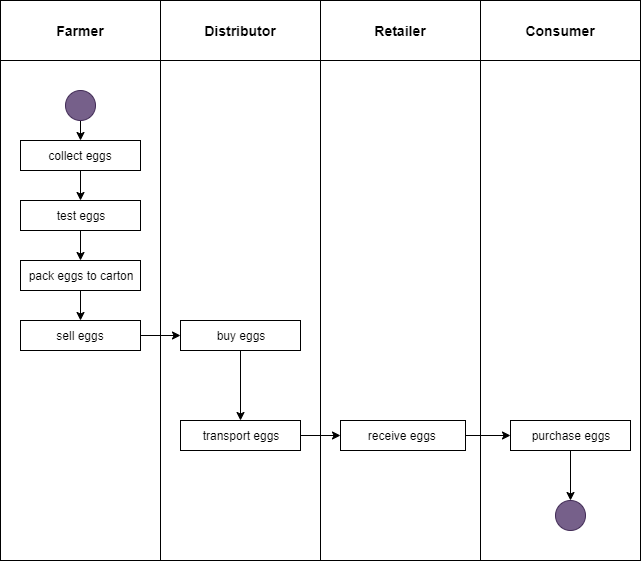

The diagram above was exported from draw.io. Its source (the exported page's mxGraphModel, read from the mxfile embedded in the PNG):
<mxGraphModel dx="1408" dy="709" grid="1" gridSize="10" guides="1" tooltips="1" connect="1" arrows="1" fold="1" page="1" pageScale="1" pageWidth="827" pageHeight="1169" math="0" shadow="0">
  <root>
    <mxCell id="0" />
    <mxCell id="1" parent="0" />
    <mxCell id="ky-Wg00isead4SYbzvBJ-18" style="edgeStyle=orthogonalEdgeStyle;rounded=0;orthogonalLoop=1;jettySize=auto;html=1;exitX=0.5;exitY=1;exitDx=0;exitDy=0;entryX=0.5;entryY=0;entryDx=0;entryDy=0;" parent="1" source="ky-Wg00isead4SYbzvBJ-1" target="ky-Wg00isead4SYbzvBJ-14" edge="1">
      <mxGeometry relative="1" as="geometry" />
    </mxCell>
    <mxCell id="ky-Wg00isead4SYbzvBJ-1" value="collect eggs" style="rounded=0;whiteSpace=wrap;html=1;" parent="1" vertex="1">
      <mxGeometry x="70" y="160" width="120" height="30" as="geometry" />
    </mxCell>
    <mxCell id="u6_lZHgeSCbRV6fZC37j-6" style="edgeStyle=orthogonalEdgeStyle;rounded=0;orthogonalLoop=1;jettySize=auto;html=1;exitX=0.5;exitY=1;exitDx=0;exitDy=0;entryX=0.5;entryY=0;entryDx=0;entryDy=0;fontSize=14;" parent="1" source="ky-Wg00isead4SYbzvBJ-6" target="u6_lZHgeSCbRV6fZC37j-4" edge="1">
      <mxGeometry relative="1" as="geometry" />
    </mxCell>
    <mxCell id="ky-Wg00isead4SYbzvBJ-6" value="buy eggs" style="rounded=0;whiteSpace=wrap;html=1;" parent="1" vertex="1">
      <mxGeometry x="230" y="340" width="120" height="30" as="geometry" />
    </mxCell>
    <mxCell id="ky-Wg00isead4SYbzvBJ-23" style="edgeStyle=orthogonalEdgeStyle;rounded=0;orthogonalLoop=1;jettySize=auto;html=1;exitX=1;exitY=0.5;exitDx=0;exitDy=0;entryX=0;entryY=0.5;entryDx=0;entryDy=0;" parent="1" source="ky-Wg00isead4SYbzvBJ-9" target="ky-Wg00isead4SYbzvBJ-11" edge="1">
      <mxGeometry relative="1" as="geometry" />
    </mxCell>
    <mxCell id="ky-Wg00isead4SYbzvBJ-9" value="receive eggs&amp;nbsp;" style="rounded=0;whiteSpace=wrap;html=1;" parent="1" vertex="1">
      <mxGeometry x="390" y="440" width="125" height="30" as="geometry" />
    </mxCell>
    <mxCell id="u6_lZHgeSCbRV6fZC37j-9" style="edgeStyle=orthogonalEdgeStyle;rounded=0;orthogonalLoop=1;jettySize=auto;html=1;exitX=0.25;exitY=1;exitDx=0;exitDy=0;fontSize=14;" parent="1" source="ky-Wg00isead4SYbzvBJ-11" edge="1">
      <mxGeometry relative="1" as="geometry">
        <mxPoint x="590" y="470" as="targetPoint" />
      </mxGeometry>
    </mxCell>
    <mxCell id="u6_lZHgeSCbRV6fZC37j-10" style="edgeStyle=orthogonalEdgeStyle;rounded=0;orthogonalLoop=1;jettySize=auto;html=1;exitX=0.5;exitY=1;exitDx=0;exitDy=0;entryX=0.5;entryY=0;entryDx=0;entryDy=0;fontSize=14;" parent="1" source="ky-Wg00isead4SYbzvBJ-11" target="ky-Wg00isead4SYbzvBJ-34" edge="1">
      <mxGeometry relative="1" as="geometry" />
    </mxCell>
    <mxCell id="ky-Wg00isead4SYbzvBJ-11" value="purchase eggs" style="rounded=0;whiteSpace=wrap;html=1;" parent="1" vertex="1">
      <mxGeometry x="560" y="440" width="120" height="30" as="geometry" />
    </mxCell>
    <mxCell id="ky-Wg00isead4SYbzvBJ-20" style="edgeStyle=orthogonalEdgeStyle;rounded=0;orthogonalLoop=1;jettySize=auto;html=1;exitX=0.5;exitY=1;exitDx=0;exitDy=0;entryX=0.5;entryY=0;entryDx=0;entryDy=0;" parent="1" source="ky-Wg00isead4SYbzvBJ-12" target="u6_lZHgeSCbRV6fZC37j-3" edge="1">
      <mxGeometry relative="1" as="geometry">
        <mxPoint x="130" y="340" as="targetPoint" />
      </mxGeometry>
    </mxCell>
    <mxCell id="ky-Wg00isead4SYbzvBJ-12" value="pack eggs to carton" style="rounded=0;whiteSpace=wrap;html=1;" parent="1" vertex="1">
      <mxGeometry x="70" y="280" width="120" height="30" as="geometry" />
    </mxCell>
    <mxCell id="ky-Wg00isead4SYbzvBJ-19" style="edgeStyle=orthogonalEdgeStyle;rounded=0;orthogonalLoop=1;jettySize=auto;html=1;exitX=0.5;exitY=1;exitDx=0;exitDy=0;entryX=0.5;entryY=0;entryDx=0;entryDy=0;" parent="1" source="ky-Wg00isead4SYbzvBJ-14" target="ky-Wg00isead4SYbzvBJ-12" edge="1">
      <mxGeometry relative="1" as="geometry" />
    </mxCell>
    <mxCell id="ky-Wg00isead4SYbzvBJ-14" value="test eggs" style="rounded=0;whiteSpace=wrap;html=1;" parent="1" vertex="1">
      <mxGeometry x="70" y="220" width="120" height="30" as="geometry" />
    </mxCell>
    <mxCell id="ky-Wg00isead4SYbzvBJ-36" style="edgeStyle=orthogonalEdgeStyle;rounded=0;orthogonalLoop=1;jettySize=auto;html=1;exitX=0.5;exitY=1;exitDx=0;exitDy=0;entryX=0.5;entryY=0;entryDx=0;entryDy=0;" parent="1" source="ky-Wg00isead4SYbzvBJ-31" target="ky-Wg00isead4SYbzvBJ-1" edge="1">
      <mxGeometry relative="1" as="geometry" />
    </mxCell>
    <mxCell id="ky-Wg00isead4SYbzvBJ-31" value="" style="ellipse;whiteSpace=wrap;html=1;aspect=fixed;fillColor=#76608a;strokeColor=#432D57;fontColor=#ffffff;" parent="1" vertex="1">
      <mxGeometry x="115" y="110" width="30" height="30" as="geometry" />
    </mxCell>
    <mxCell id="ky-Wg00isead4SYbzvBJ-34" value="" style="ellipse;whiteSpace=wrap;html=1;aspect=fixed;fillColor=#76608a;strokeColor=#432D57;fontColor=#ffffff;" parent="1" vertex="1">
      <mxGeometry x="605" y="520" width="30" height="30" as="geometry" />
    </mxCell>
    <mxCell id="ky-Wg00isead4SYbzvBJ-43" value="" style="rounded=0;whiteSpace=wrap;html=1;fillColor=none;" parent="1" vertex="1">
      <mxGeometry x="50" y="80" width="160" height="500" as="geometry" />
    </mxCell>
    <mxCell id="ky-Wg00isead4SYbzvBJ-45" value="" style="rounded=0;whiteSpace=wrap;html=1;fillColor=none;" parent="1" vertex="1">
      <mxGeometry x="210" y="80" width="160" height="500" as="geometry" />
    </mxCell>
    <mxCell id="ky-Wg00isead4SYbzvBJ-48" value="Farmer" style="rounded=0;whiteSpace=wrap;html=1;fillColor=none;fontSize=14;fontStyle=1" parent="1" vertex="1">
      <mxGeometry x="50" y="20" width="160" height="60" as="geometry" />
    </mxCell>
    <mxCell id="ky-Wg00isead4SYbzvBJ-50" value="Distributor" style="rounded=0;whiteSpace=wrap;html=1;fillColor=none;fontSize=14;fontStyle=1" parent="1" vertex="1">
      <mxGeometry x="210" y="20" width="160" height="60" as="geometry" />
    </mxCell>
    <mxCell id="ky-Wg00isead4SYbzvBJ-51" value="Retailer" style="rounded=0;whiteSpace=wrap;html=1;fillColor=none;fontSize=14;fontStyle=1" parent="1" vertex="1">
      <mxGeometry x="370" y="20" width="160" height="60" as="geometry" />
    </mxCell>
    <mxCell id="ky-Wg00isead4SYbzvBJ-52" value="Consumer" style="rounded=0;whiteSpace=wrap;html=1;fillColor=none;fontSize=14;fontStyle=1" parent="1" vertex="1">
      <mxGeometry x="530" y="20" width="160" height="60" as="geometry" />
    </mxCell>
    <mxCell id="u6_lZHgeSCbRV6fZC37j-5" style="edgeStyle=orthogonalEdgeStyle;rounded=0;orthogonalLoop=1;jettySize=auto;html=1;exitX=1;exitY=0.5;exitDx=0;exitDy=0;fontSize=14;" parent="1" source="u6_lZHgeSCbRV6fZC37j-3" target="ky-Wg00isead4SYbzvBJ-6" edge="1">
      <mxGeometry relative="1" as="geometry" />
    </mxCell>
    <mxCell id="u6_lZHgeSCbRV6fZC37j-3" value="sell eggs" style="rounded=0;whiteSpace=wrap;html=1;" parent="1" vertex="1">
      <mxGeometry x="70" y="340" width="120" height="30" as="geometry" />
    </mxCell>
    <mxCell id="u6_lZHgeSCbRV6fZC37j-7" style="edgeStyle=orthogonalEdgeStyle;rounded=0;orthogonalLoop=1;jettySize=auto;html=1;exitX=1;exitY=0.5;exitDx=0;exitDy=0;entryX=0;entryY=0.5;entryDx=0;entryDy=0;fontSize=14;" parent="1" source="u6_lZHgeSCbRV6fZC37j-4" target="ky-Wg00isead4SYbzvBJ-9" edge="1">
      <mxGeometry relative="1" as="geometry" />
    </mxCell>
    <mxCell id="u6_lZHgeSCbRV6fZC37j-4" value="transport eggs" style="rounded=0;whiteSpace=wrap;html=1;" parent="1" vertex="1">
      <mxGeometry x="230" y="440" width="120" height="30" as="geometry" />
    </mxCell>
    <mxCell id="u6_lZHgeSCbRV6fZC37j-11" value="" style="rounded=0;whiteSpace=wrap;html=1;fillColor=none;" parent="1" vertex="1">
      <mxGeometry x="370" y="80" width="160" height="500" as="geometry" />
    </mxCell>
    <mxCell id="u6_lZHgeSCbRV6fZC37j-12" value="" style="rounded=0;whiteSpace=wrap;html=1;fillColor=none;" parent="1" vertex="1">
      <mxGeometry x="530" y="80" width="160" height="500" as="geometry" />
    </mxCell>
  </root>
</mxGraphModel>